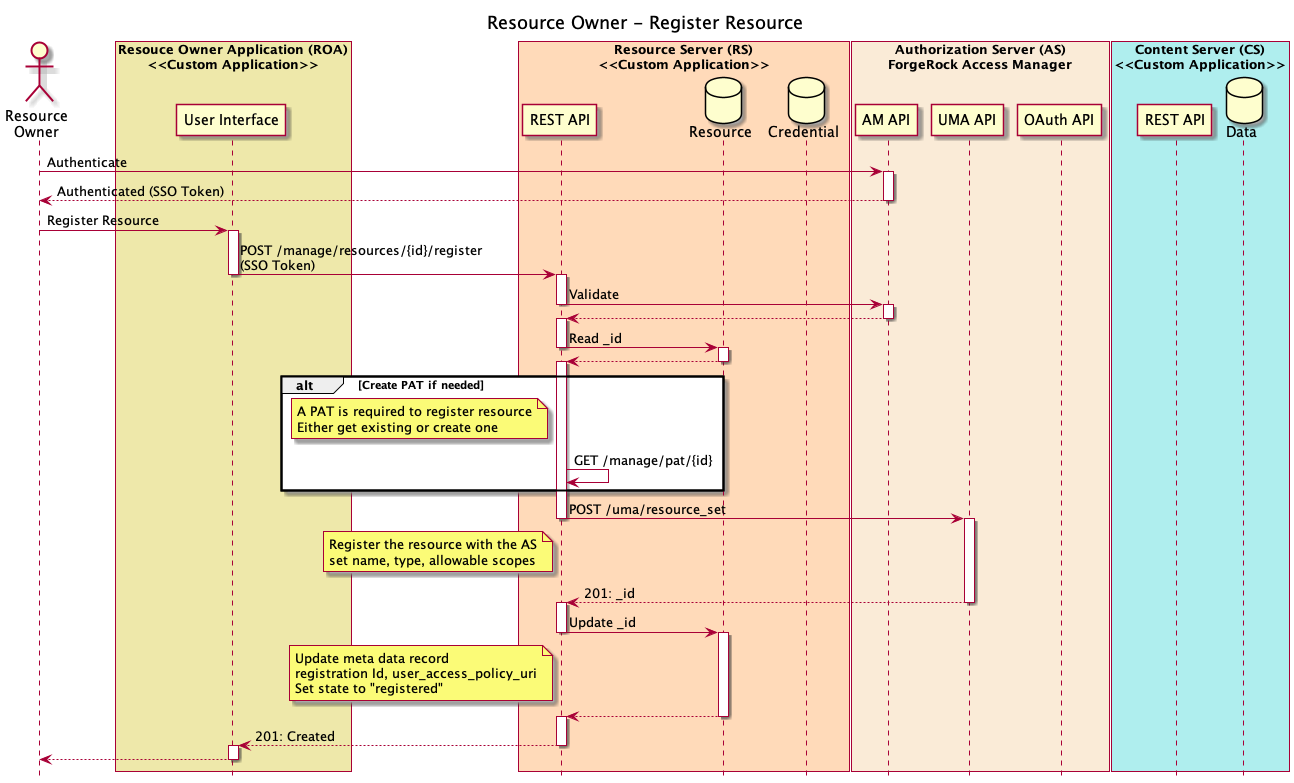

The diagram above was rendered by PlantUML. Its source (embedded in the PNG):
@startuml
title Resource Owner - Register Resource
hide footbox


actor "Resource\nOwner" as RO

box "Resouce Owner Application (ROA)\n<<Custom Application>>" #palegoldenrod
participant "User Interface" as ROAUI
end box

box "Resource Server (RS)\n<<Custom Application>>" #peachpuff
participant "REST API" as RSREST
database "Resource" as RSRESOURCE
database "Credential" as RSCRED
end box

box "Authorization Server (AS)\nForgeRock Access Manager" #antiquewhite
participant "AM API" as AMREST
participant "UMA API" as UMAREST
participant "OAuth API" as OAUTHREST
end box

box "Content Server (CS)\n<<Custom Application>>" #paleturquoise
participant "REST API" as CSREST
database "Data" as CSDATA
end box

RO->AMREST: Authenticate

activate AMREST

AMREST-->RO: Authenticated (SSO Token)

deactivate AMREST

RO->ROAUI: Register Resource

activate ROAUI

ROAUI->RSREST: POST /manage/resources/{id}/register\n(SSO Token)

deactivate ROAUI

activate RSREST

RSREST->AMREST: Validate

deactivate RSREST

activate AMREST

AMREST-->RSREST: 

deactivate AMREST

activate RSREST

RSREST->RSRESOURCE: Read _id

deactivate RSREST

activate RSRESOURCE

RSRESOURCE-->RSREST

deactivate RSRESOURCE

activate RSREST

alt Create PAT if needed

note left of RSREST
A PAT is required to register resource
Either get existing or create one
end note

RSREST->RSREST: GET /manage/pat/{id}

end

RSREST->UMAREST: POST /uma/resource_set

deactivate RSREST

note left of RSREST
Register the resource with the AS
set name, type, allowable scopes
end note

activate UMAREST

UMAREST-->RSREST: 201: _id

deactivate UMAREST

activate RSREST

RSREST->RSRESOURCE: Update _id

note left of RSREST
Update meta data record
registration Id, user_access_policy_uri
Set state to "registered"
end note

deactivate RSREST

activate RSRESOURCE

RSRESOURCE-->RSREST:

deactivate RSRESOURCE

activate RSREST

RSREST-->ROAUI: 201: Created

deactivate RSREST

activate ROAUI

ROAUI-->RO

deactivate ROAUI

@enduml